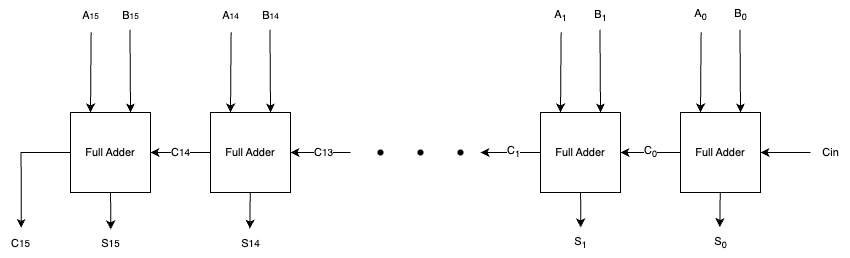

The diagram above was exported from draw.io. Its source (the exported page's mxGraphModel, read from the mxfile embedded in the PNG):
<mxGraphModel dx="636" dy="449" grid="1" gridSize="10" guides="1" tooltips="1" connect="1" arrows="1" fold="1" page="1" pageScale="1" pageWidth="850" pageHeight="1100" math="0" shadow="0">
  <root>
    <mxCell id="0" />
    <mxCell id="1" parent="0" />
    <mxCell id="tHoLqtVXV6nLJXzRd3mt-51" style="edgeStyle=none;shape=connector;rounded=0;jumpStyle=gap;orthogonalLoop=1;jettySize=auto;html=1;exitX=0;exitY=0.5;exitDx=0;exitDy=0;entryX=1;entryY=0.5;entryDx=0;entryDy=0;labelBackgroundColor=default;strokeColor=default;fontFamily=Helvetica;fontSize=11;fontColor=default;endArrow=classic;endFill=1;" parent="1" source="tHoLqtVXV6nLJXzRd3mt-29" target="tHoLqtVXV6nLJXzRd3mt-39" edge="1">
      <mxGeometry relative="1" as="geometry" />
    </mxCell>
    <mxCell id="tHoLqtVXV6nLJXzRd3mt-56" value="C&lt;sub&gt;0&lt;/sub&gt;" style="edgeLabel;html=1;align=center;verticalAlign=middle;resizable=0;points=[];fontSize=11;fontFamily=Helvetica;fontColor=default;" parent="tHoLqtVXV6nLJXzRd3mt-51" vertex="1" connectable="0">
      <mxGeometry x="0.0701" y="-1" relative="1" as="geometry">
        <mxPoint x="2" y="1" as="offset" />
      </mxGeometry>
    </mxCell>
    <mxCell id="tHoLqtVXV6nLJXzRd3mt-68" style="edgeStyle=none;shape=connector;rounded=0;jumpStyle=gap;orthogonalLoop=1;jettySize=auto;html=1;entryX=0.485;entryY=-0.047;entryDx=0;entryDy=0;entryPerimeter=0;labelBackgroundColor=default;strokeColor=default;fontFamily=Helvetica;fontSize=11;fontColor=default;endArrow=classic;endFill=1;" parent="1" source="tHoLqtVXV6nLJXzRd3mt-29" target="tHoLqtVXV6nLJXzRd3mt-63" edge="1">
      <mxGeometry relative="1" as="geometry" />
    </mxCell>
    <mxCell id="tHoLqtVXV6nLJXzRd3mt-29" value="Full Adder" style="whiteSpace=wrap;html=1;aspect=fixed;fontFamily=Helvetica;fontSize=11;fontColor=default;" parent="1" vertex="1">
      <mxGeometry x="680" y="182" width="80" height="80" as="geometry" />
    </mxCell>
    <mxCell id="tHoLqtVXV6nLJXzRd3mt-30" value="" style="endArrow=classic;html=1;rounded=0;labelBackgroundColor=default;strokeColor=default;fontFamily=Helvetica;fontSize=11;fontColor=default;shape=connector;jumpStyle=gap;entryX=0.25;entryY=0;entryDx=0;entryDy=0;exitX=0.516;exitY=1.062;exitDx=0;exitDy=0;exitPerimeter=0;" parent="1" source="tHoLqtVXV6nLJXzRd3mt-32" target="tHoLqtVXV6nLJXzRd3mt-29" edge="1">
      <mxGeometry width="50" height="50" relative="1" as="geometry">
        <mxPoint x="700" y="112" as="sourcePoint" />
        <mxPoint x="730" y="92" as="targetPoint" />
      </mxGeometry>
    </mxCell>
    <mxCell id="tHoLqtVXV6nLJXzRd3mt-31" value="" style="endArrow=classic;html=1;rounded=0;labelBackgroundColor=default;strokeColor=default;fontFamily=Helvetica;fontSize=11;fontColor=default;shape=connector;jumpStyle=gap;entryX=0.75;entryY=0;entryDx=0;entryDy=0;exitX=0.487;exitY=0.979;exitDx=0;exitDy=0;exitPerimeter=0;" parent="1" source="tHoLqtVXV6nLJXzRd3mt-33" target="tHoLqtVXV6nLJXzRd3mt-29" edge="1">
      <mxGeometry width="50" height="50" relative="1" as="geometry">
        <mxPoint x="740" y="112" as="sourcePoint" />
        <mxPoint x="790" y="62" as="targetPoint" />
      </mxGeometry>
    </mxCell>
    <mxCell id="tHoLqtVXV6nLJXzRd3mt-32" value="A&lt;sub&gt;0&lt;/sub&gt;" style="text;html=1;align=center;verticalAlign=middle;resizable=0;points=[];autosize=1;strokeColor=none;fillColor=none;fontSize=11;fontFamily=Helvetica;fontColor=default;" parent="1" vertex="1">
      <mxGeometry x="680" y="70" width="40" height="30" as="geometry" />
    </mxCell>
    <mxCell id="tHoLqtVXV6nLJXzRd3mt-33" value="B&lt;sub&gt;0&lt;/sub&gt;" style="text;html=1;align=center;verticalAlign=middle;resizable=0;points=[];autosize=1;strokeColor=none;fillColor=none;fontSize=11;fontFamily=Helvetica;fontColor=default;" parent="1" vertex="1">
      <mxGeometry x="720" y="70" width="40" height="30" as="geometry" />
    </mxCell>
    <mxCell id="tHoLqtVXV6nLJXzRd3mt-52" style="edgeStyle=none;shape=connector;rounded=0;jumpStyle=gap;orthogonalLoop=1;jettySize=auto;html=1;exitX=0;exitY=0.5;exitDx=0;exitDy=0;entryX=1;entryY=0.5;entryDx=0;entryDy=0;labelBackgroundColor=default;strokeColor=default;fontFamily=Helvetica;fontSize=11;fontColor=default;endArrow=classic;endFill=1;" parent="1" source="tHoLqtVXV6nLJXzRd3mt-39" edge="1">
      <mxGeometry relative="1" as="geometry">
        <Array as="points" />
        <mxPoint x="480" y="222" as="targetPoint" />
      </mxGeometry>
    </mxCell>
    <mxCell id="tHoLqtVXV6nLJXzRd3mt-57" value="C&lt;sub&gt;1&lt;/sub&gt;" style="edgeLabel;html=1;align=center;verticalAlign=middle;resizable=0;points=[];fontSize=11;fontFamily=Helvetica;fontColor=default;" parent="tHoLqtVXV6nLJXzRd3mt-52" vertex="1" connectable="0">
      <mxGeometry x="-0.0678" relative="1" as="geometry">
        <mxPoint as="offset" />
      </mxGeometry>
    </mxCell>
    <mxCell id="tHoLqtVXV6nLJXzRd3mt-67" style="edgeStyle=none;shape=connector;rounded=0;jumpStyle=gap;orthogonalLoop=1;jettySize=auto;html=1;entryX=0.505;entryY=-0.033;entryDx=0;entryDy=0;entryPerimeter=0;labelBackgroundColor=default;strokeColor=default;fontFamily=Helvetica;fontSize=11;fontColor=default;endArrow=classic;endFill=1;" parent="1" source="tHoLqtVXV6nLJXzRd3mt-39" target="tHoLqtVXV6nLJXzRd3mt-62" edge="1">
      <mxGeometry relative="1" as="geometry" />
    </mxCell>
    <mxCell id="tHoLqtVXV6nLJXzRd3mt-39" value="Full Adder" style="whiteSpace=wrap;html=1;aspect=fixed;fontFamily=Helvetica;fontSize=11;fontColor=default;" parent="1" vertex="1">
      <mxGeometry x="540" y="182" width="80" height="80" as="geometry" />
    </mxCell>
    <mxCell id="tHoLqtVXV6nLJXzRd3mt-40" value="" style="endArrow=classic;html=1;rounded=0;labelBackgroundColor=default;strokeColor=default;fontFamily=Helvetica;fontSize=11;fontColor=default;shape=connector;jumpStyle=gap;entryX=0.25;entryY=0;entryDx=0;entryDy=0;exitX=0.516;exitY=1.062;exitDx=0;exitDy=0;exitPerimeter=0;" parent="1" source="tHoLqtVXV6nLJXzRd3mt-42" target="tHoLqtVXV6nLJXzRd3mt-39" edge="1">
      <mxGeometry width="50" height="50" relative="1" as="geometry">
        <mxPoint x="560" y="112" as="sourcePoint" />
        <mxPoint x="590" y="92" as="targetPoint" />
      </mxGeometry>
    </mxCell>
    <mxCell id="tHoLqtVXV6nLJXzRd3mt-41" value="" style="endArrow=classic;html=1;rounded=0;labelBackgroundColor=default;strokeColor=default;fontFamily=Helvetica;fontSize=11;fontColor=default;shape=connector;jumpStyle=gap;entryX=0.75;entryY=0;entryDx=0;entryDy=0;exitX=0.487;exitY=0.979;exitDx=0;exitDy=0;exitPerimeter=0;" parent="1" source="tHoLqtVXV6nLJXzRd3mt-43" target="tHoLqtVXV6nLJXzRd3mt-39" edge="1">
      <mxGeometry width="50" height="50" relative="1" as="geometry">
        <mxPoint x="600" y="112" as="sourcePoint" />
        <mxPoint x="650" y="62" as="targetPoint" />
      </mxGeometry>
    </mxCell>
    <mxCell id="tHoLqtVXV6nLJXzRd3mt-42" value="A&lt;font size=&quot;1&quot;&gt;&lt;sub&gt;1&lt;/sub&gt;&lt;/font&gt;" style="text;html=1;align=center;verticalAlign=middle;resizable=0;points=[];autosize=1;strokeColor=none;fillColor=none;fontSize=11;fontFamily=Helvetica;fontColor=default;" parent="1" vertex="1">
      <mxGeometry x="540" y="70" width="40" height="30" as="geometry" />
    </mxCell>
    <mxCell id="tHoLqtVXV6nLJXzRd3mt-43" value="B&lt;font size=&quot;1&quot;&gt;&lt;sub&gt;1&lt;/sub&gt;&lt;/font&gt;" style="text;html=1;align=center;verticalAlign=middle;resizable=0;points=[];autosize=1;strokeColor=none;fillColor=none;fontSize=11;fontFamily=Helvetica;fontColor=default;" parent="1" vertex="1">
      <mxGeometry x="580" y="70" width="40" height="30" as="geometry" />
    </mxCell>
    <mxCell id="tHoLqtVXV6nLJXzRd3mt-50" style="shape=connector;rounded=0;jumpStyle=gap;orthogonalLoop=1;jettySize=auto;html=1;entryX=1;entryY=0.5;entryDx=0;entryDy=0;labelBackgroundColor=default;strokeColor=default;fontFamily=Helvetica;fontSize=11;fontColor=default;endArrow=classic;endFill=1;" parent="1" source="tHoLqtVXV6nLJXzRd3mt-49" target="tHoLqtVXV6nLJXzRd3mt-29" edge="1">
      <mxGeometry relative="1" as="geometry" />
    </mxCell>
    <mxCell id="tHoLqtVXV6nLJXzRd3mt-49" value="Cin" style="text;html=1;align=center;verticalAlign=middle;resizable=0;points=[];autosize=1;strokeColor=none;fillColor=none;fontSize=11;fontFamily=Helvetica;fontColor=default;" parent="1" vertex="1">
      <mxGeometry x="810" y="207" width="40" height="30" as="geometry" />
    </mxCell>
    <mxCell id="tHoLqtVXV6nLJXzRd3mt-62" value="S&lt;sub&gt;1&lt;/sub&gt;" style="text;html=1;align=center;verticalAlign=middle;resizable=0;points=[];autosize=1;strokeColor=none;fillColor=none;fontSize=11;fontFamily=Helvetica;fontColor=default;" parent="1" vertex="1">
      <mxGeometry x="560" y="298" width="40" height="30" as="geometry" />
    </mxCell>
    <mxCell id="tHoLqtVXV6nLJXzRd3mt-63" value="S&lt;sub&gt;0&lt;/sub&gt;" style="text;html=1;align=center;verticalAlign=middle;resizable=0;points=[];autosize=1;strokeColor=none;fillColor=none;fontSize=11;fontFamily=Helvetica;fontColor=default;" parent="1" vertex="1">
      <mxGeometry x="700" y="298" width="40" height="30" as="geometry" />
    </mxCell>
    <mxCell id="U7AX13CPCdLOufxH8f2q-9" value="C&lt;font size=&quot;1&quot;&gt;14&lt;/font&gt;" style="edgeStyle=none;shape=connector;rounded=0;jumpStyle=gap;orthogonalLoop=1;jettySize=auto;html=1;exitX=0;exitY=0.5;exitDx=0;exitDy=0;entryX=1;entryY=0.5;entryDx=0;entryDy=0;labelBackgroundColor=default;strokeColor=default;fontFamily=Helvetica;fontSize=11;fontColor=default;endArrow=classic;endFill=1;" edge="1" parent="1" source="U7AX13CPCdLOufxH8f2q-11" target="U7AX13CPCdLOufxH8f2q-26">
      <mxGeometry relative="1" as="geometry" />
    </mxCell>
    <mxCell id="U7AX13CPCdLOufxH8f2q-10" style="edgeStyle=none;shape=connector;rounded=0;jumpStyle=gap;orthogonalLoop=1;jettySize=auto;html=1;entryX=0.485;entryY=0.007;entryDx=0;entryDy=0;entryPerimeter=0;labelBackgroundColor=default;strokeColor=default;fontFamily=Helvetica;fontSize=11;fontColor=default;endArrow=classic;endFill=1;" edge="1" parent="1" source="U7AX13CPCdLOufxH8f2q-11" target="U7AX13CPCdLOufxH8f2q-33">
      <mxGeometry relative="1" as="geometry" />
    </mxCell>
    <mxCell id="U7AX13CPCdLOufxH8f2q-11" value="Full Adder" style="whiteSpace=wrap;html=1;aspect=fixed;fontFamily=Helvetica;fontSize=11;fontColor=default;" vertex="1" parent="1">
      <mxGeometry x="210" y="182" width="80" height="80" as="geometry" />
    </mxCell>
    <mxCell id="U7AX13CPCdLOufxH8f2q-12" value="" style="endArrow=classic;html=1;rounded=0;labelBackgroundColor=default;strokeColor=default;fontFamily=Helvetica;fontSize=11;fontColor=default;shape=connector;jumpStyle=gap;entryX=0.25;entryY=0;entryDx=0;entryDy=0;exitX=0.516;exitY=1.062;exitDx=0;exitDy=0;exitPerimeter=0;" edge="1" parent="1" source="U7AX13CPCdLOufxH8f2q-14" target="U7AX13CPCdLOufxH8f2q-11">
      <mxGeometry width="50" height="50" relative="1" as="geometry">
        <mxPoint x="230" y="112" as="sourcePoint" />
        <mxPoint x="260" y="92" as="targetPoint" />
      </mxGeometry>
    </mxCell>
    <mxCell id="U7AX13CPCdLOufxH8f2q-13" value="" style="endArrow=classic;html=1;rounded=0;labelBackgroundColor=default;strokeColor=default;fontFamily=Helvetica;fontSize=11;fontColor=default;shape=connector;jumpStyle=gap;entryX=0.75;entryY=0;entryDx=0;entryDy=0;exitX=0.487;exitY=0.979;exitDx=0;exitDy=0;exitPerimeter=0;" edge="1" parent="1" source="U7AX13CPCdLOufxH8f2q-15" target="U7AX13CPCdLOufxH8f2q-11">
      <mxGeometry width="50" height="50" relative="1" as="geometry">
        <mxPoint x="270" y="112" as="sourcePoint" />
        <mxPoint x="320" y="62" as="targetPoint" />
      </mxGeometry>
    </mxCell>
    <mxCell id="U7AX13CPCdLOufxH8f2q-14" value="A&lt;span style=&quot;font-size: 8.33333px;&quot;&gt;14&lt;/span&gt;" style="text;html=1;align=center;verticalAlign=middle;resizable=0;points=[];autosize=1;strokeColor=none;fillColor=none;fontSize=11;fontFamily=Helvetica;fontColor=default;" vertex="1" parent="1">
      <mxGeometry x="210" y="70" width="40" height="30" as="geometry" />
    </mxCell>
    <mxCell id="U7AX13CPCdLOufxH8f2q-15" value="B&lt;span style=&quot;font-size: 8.33333px;&quot;&gt;14&lt;/span&gt;" style="text;html=1;align=center;verticalAlign=middle;resizable=0;points=[];autosize=1;strokeColor=none;fillColor=none;fontSize=11;fontFamily=Helvetica;fontColor=default;" vertex="1" parent="1">
      <mxGeometry x="250" y="70" width="40" height="30" as="geometry" />
    </mxCell>
    <mxCell id="U7AX13CPCdLOufxH8f2q-16" style="edgeStyle=none;shape=connector;rounded=0;jumpStyle=gap;orthogonalLoop=1;jettySize=auto;html=1;exitX=0;exitY=0.5;exitDx=0;exitDy=0;entryX=1;entryY=0.5;entryDx=0;entryDy=0;labelBackgroundColor=default;strokeColor=default;fontFamily=Helvetica;fontSize=11;fontColor=default;endArrow=classic;endFill=1;" edge="1" parent="1" target="U7AX13CPCdLOufxH8f2q-11">
      <mxGeometry relative="1" as="geometry">
        <Array as="points" />
        <mxPoint x="350" y="222" as="sourcePoint" />
      </mxGeometry>
    </mxCell>
    <mxCell id="U7AX13CPCdLOufxH8f2q-17" value="C&lt;font size=&quot;1&quot;&gt;13&lt;/font&gt;" style="edgeLabel;html=1;align=center;verticalAlign=middle;resizable=0;points=[];fontSize=11;fontFamily=Helvetica;fontColor=default;" vertex="1" connectable="0" parent="U7AX13CPCdLOufxH8f2q-16">
      <mxGeometry x="-0.0678" relative="1" as="geometry">
        <mxPoint as="offset" />
      </mxGeometry>
    </mxCell>
    <mxCell id="U7AX13CPCdLOufxH8f2q-24" style="edgeStyle=orthogonalEdgeStyle;shape=connector;rounded=0;jumpStyle=gap;orthogonalLoop=1;jettySize=auto;html=1;exitX=0;exitY=0.5;exitDx=0;exitDy=0;entryX=0.516;entryY=-0.018;entryDx=0;entryDy=0;entryPerimeter=0;labelBackgroundColor=default;strokeColor=default;fontFamily=Helvetica;fontSize=11;fontColor=default;endArrow=classic;endFill=1;" edge="1" parent="1" source="U7AX13CPCdLOufxH8f2q-26" target="U7AX13CPCdLOufxH8f2q-31">
      <mxGeometry relative="1" as="geometry" />
    </mxCell>
    <mxCell id="U7AX13CPCdLOufxH8f2q-25" style="edgeStyle=none;shape=connector;rounded=0;jumpStyle=gap;orthogonalLoop=1;jettySize=auto;html=1;entryX=0.505;entryY=0.033;entryDx=0;entryDy=0;entryPerimeter=0;labelBackgroundColor=default;strokeColor=default;fontFamily=Helvetica;fontSize=11;fontColor=default;endArrow=classic;endFill=1;" edge="1" parent="1" source="U7AX13CPCdLOufxH8f2q-26" target="U7AX13CPCdLOufxH8f2q-32">
      <mxGeometry relative="1" as="geometry" />
    </mxCell>
    <mxCell id="U7AX13CPCdLOufxH8f2q-26" value="Full Adder" style="whiteSpace=wrap;html=1;aspect=fixed;fontFamily=Helvetica;fontSize=11;fontColor=default;" vertex="1" parent="1">
      <mxGeometry x="70" y="182" width="80" height="80" as="geometry" />
    </mxCell>
    <mxCell id="U7AX13CPCdLOufxH8f2q-27" value="" style="endArrow=classic;html=1;rounded=0;labelBackgroundColor=default;strokeColor=default;fontFamily=Helvetica;fontSize=11;fontColor=default;shape=connector;jumpStyle=gap;entryX=0.25;entryY=0;entryDx=0;entryDy=0;exitX=0.516;exitY=1.062;exitDx=0;exitDy=0;exitPerimeter=0;" edge="1" parent="1" source="U7AX13CPCdLOufxH8f2q-29" target="U7AX13CPCdLOufxH8f2q-26">
      <mxGeometry width="50" height="50" relative="1" as="geometry">
        <mxPoint x="90" y="112" as="sourcePoint" />
        <mxPoint x="120" y="92" as="targetPoint" />
      </mxGeometry>
    </mxCell>
    <mxCell id="U7AX13CPCdLOufxH8f2q-28" value="" style="endArrow=classic;html=1;rounded=0;labelBackgroundColor=default;strokeColor=default;fontFamily=Helvetica;fontSize=11;fontColor=default;shape=connector;jumpStyle=gap;entryX=0.75;entryY=0;entryDx=0;entryDy=0;exitX=0.487;exitY=0.979;exitDx=0;exitDy=0;exitPerimeter=0;" edge="1" parent="1" source="U7AX13CPCdLOufxH8f2q-30" target="U7AX13CPCdLOufxH8f2q-26">
      <mxGeometry width="50" height="50" relative="1" as="geometry">
        <mxPoint x="130" y="112" as="sourcePoint" />
        <mxPoint x="180" y="62" as="targetPoint" />
      </mxGeometry>
    </mxCell>
    <mxCell id="U7AX13CPCdLOufxH8f2q-29" value="A&lt;span style=&quot;font-size: 8.33333px;&quot;&gt;15&lt;/span&gt;" style="text;html=1;align=center;verticalAlign=middle;resizable=0;points=[];autosize=1;strokeColor=none;fillColor=none;fontSize=11;fontFamily=Helvetica;fontColor=default;" vertex="1" parent="1">
      <mxGeometry x="70" y="70" width="40" height="30" as="geometry" />
    </mxCell>
    <mxCell id="U7AX13CPCdLOufxH8f2q-30" value="B&lt;span style=&quot;font-size: 8.33333px;&quot;&gt;15&lt;/span&gt;" style="text;html=1;align=center;verticalAlign=middle;resizable=0;points=[];autosize=1;strokeColor=none;fillColor=none;fontSize=11;fontFamily=Helvetica;fontColor=default;" vertex="1" parent="1">
      <mxGeometry x="110" y="70" width="40" height="30" as="geometry" />
    </mxCell>
    <mxCell id="U7AX13CPCdLOufxH8f2q-31" value="C&lt;font size=&quot;1&quot;&gt;15&lt;/font&gt;" style="text;html=1;align=center;verticalAlign=middle;resizable=0;points=[];autosize=1;strokeColor=none;fillColor=none;fontSize=11;fontFamily=Helvetica;fontColor=default;" vertex="1" parent="1">
      <mxGeometry y="298" width="40" height="30" as="geometry" />
    </mxCell>
    <mxCell id="U7AX13CPCdLOufxH8f2q-32" value="S&lt;font size=&quot;1&quot;&gt;15&lt;/font&gt;" style="text;html=1;align=center;verticalAlign=middle;resizable=0;points=[];autosize=1;strokeColor=none;fillColor=none;fontSize=11;fontFamily=Helvetica;fontColor=default;" vertex="1" parent="1">
      <mxGeometry x="90" y="298" width="40" height="30" as="geometry" />
    </mxCell>
    <mxCell id="U7AX13CPCdLOufxH8f2q-33" value="S&lt;font size=&quot;1&quot;&gt;14&lt;/font&gt;" style="text;html=1;align=center;verticalAlign=middle;resizable=0;points=[];autosize=1;strokeColor=none;fillColor=none;fontSize=11;fontFamily=Helvetica;fontColor=default;" vertex="1" parent="1">
      <mxGeometry x="230" y="298" width="40" height="30" as="geometry" />
    </mxCell>
    <mxCell id="U7AX13CPCdLOufxH8f2q-38" value="" style="shape=waypoint;sketch=0;fillStyle=solid;size=6;pointerEvents=1;points=[];fillColor=none;resizable=0;rotatable=0;perimeter=centerPerimeter;snapToPoint=1;" vertex="1" parent="1">
      <mxGeometry x="370" y="212" width="20" height="20" as="geometry" />
    </mxCell>
    <mxCell id="U7AX13CPCdLOufxH8f2q-39" value="" style="shape=waypoint;sketch=0;fillStyle=solid;size=6;pointerEvents=1;points=[];fillColor=none;resizable=0;rotatable=0;perimeter=centerPerimeter;snapToPoint=1;" vertex="1" parent="1">
      <mxGeometry x="410" y="212" width="20" height="20" as="geometry" />
    </mxCell>
    <mxCell id="U7AX13CPCdLOufxH8f2q-40" value="" style="shape=waypoint;sketch=0;fillStyle=solid;size=6;pointerEvents=1;points=[];fillColor=none;resizable=0;rotatable=0;perimeter=centerPerimeter;snapToPoint=1;" vertex="1" parent="1">
      <mxGeometry x="450" y="212" width="20" height="20" as="geometry" />
    </mxCell>
  </root>
</mxGraphModel>